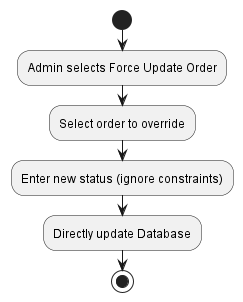

The diagram above was rendered by PlantUML. Its source (embedded in the PNG):
@startuml
start
:Admin selects Force Update Order;
:Select order to override;
:Enter new status (ignore constraints);
:Directly update Database;
stop
@enduml